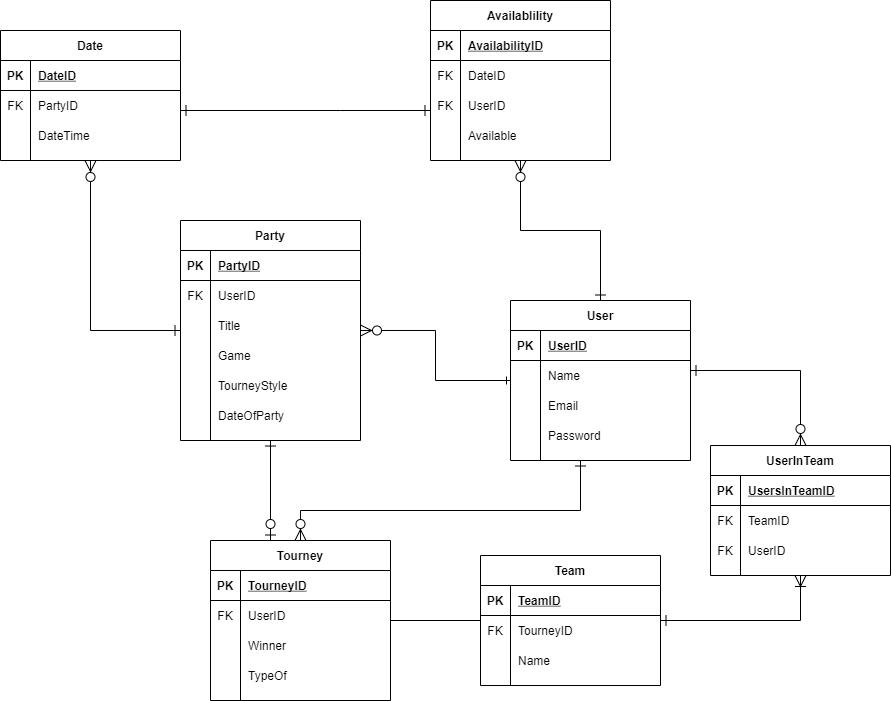

The diagram above was exported from draw.io. Its source (the exported page's mxGraphModel, read from the mxfile embedded in the PNG):
<mxGraphModel dx="1422" dy="794" grid="1" gridSize="10" guides="1" tooltips="1" connect="1" arrows="1" fold="1" page="1" pageScale="1" pageWidth="827" pageHeight="1169" math="0" shadow="0">
  <root>
    <mxCell id="0" />
    <mxCell id="1" parent="0" />
    <mxCell id="2" style="edgeStyle=orthogonalEdgeStyle;rounded=0;orthogonalLoop=1;jettySize=auto;html=1;endArrow=ERzeroToOne;endFill=1;startArrow=ERone;startFill=0;endSize=9;startSize=9;" edge="1" source="4" target="34" parent="1">
      <mxGeometry relative="1" as="geometry">
        <Array as="points">
          <mxPoint x="1010" y="530" />
          <mxPoint x="1010" y="530" />
        </Array>
      </mxGeometry>
    </mxCell>
    <mxCell id="3" style="edgeStyle=orthogonalEdgeStyle;rounded=0;orthogonalLoop=1;jettySize=auto;html=1;startArrow=ERone;startFill=0;endArrow=ERzeroToMany;endFill=1;startSize=9;endSize=9;" edge="1" source="4" target="78" parent="1">
      <mxGeometry relative="1" as="geometry">
        <Array as="points">
          <mxPoint x="830" y="340" />
        </Array>
      </mxGeometry>
    </mxCell>
    <mxCell id="4" value="Party" style="shape=table;startSize=30;container=1;collapsible=1;childLayout=tableLayout;fixedRows=1;rowLines=0;fontStyle=1;align=center;resizeLast=1;" vertex="1" parent="1">
      <mxGeometry x="920" y="230" width="180" height="220" as="geometry" />
    </mxCell>
    <mxCell id="5" value="" style="shape=partialRectangle;collapsible=0;dropTarget=0;pointerEvents=0;fillColor=none;top=0;left=0;bottom=1;right=0;points=[[0,0.5],[1,0.5]];portConstraint=eastwest;" vertex="1" parent="4">
      <mxGeometry y="30" width="180" height="30" as="geometry" />
    </mxCell>
    <mxCell id="6" value="PK" style="shape=partialRectangle;connectable=0;fillColor=none;top=0;left=0;bottom=0;right=0;fontStyle=1;overflow=hidden;" vertex="1" parent="5">
      <mxGeometry width="30" height="30" as="geometry" />
    </mxCell>
    <mxCell id="7" value="PartyID" style="shape=partialRectangle;connectable=0;fillColor=none;top=0;left=0;bottom=0;right=0;align=left;spacingLeft=6;fontStyle=5;overflow=hidden;" vertex="1" parent="5">
      <mxGeometry x="30" width="150" height="30" as="geometry" />
    </mxCell>
    <mxCell id="8" value="" style="shape=partialRectangle;collapsible=0;dropTarget=0;pointerEvents=0;fillColor=none;top=0;left=0;bottom=0;right=0;points=[[0,0.5],[1,0.5]];portConstraint=eastwest;" vertex="1" parent="4">
      <mxGeometry y="60" width="180" height="30" as="geometry" />
    </mxCell>
    <mxCell id="9" value="FK" style="shape=partialRectangle;connectable=0;fillColor=none;top=0;left=0;bottom=0;right=0;fontStyle=0;overflow=hidden;" vertex="1" parent="8">
      <mxGeometry width="30" height="30" as="geometry" />
    </mxCell>
    <mxCell id="10" value="UserID" style="shape=partialRectangle;connectable=0;fillColor=none;top=0;left=0;bottom=0;right=0;align=left;spacingLeft=6;fontStyle=0;overflow=hidden;" vertex="1" parent="8">
      <mxGeometry x="30" width="150" height="30" as="geometry" />
    </mxCell>
    <mxCell id="11" value="" style="shape=partialRectangle;collapsible=0;dropTarget=0;pointerEvents=0;fillColor=none;top=0;left=0;bottom=0;right=0;points=[[0,0.5],[1,0.5]];portConstraint=eastwest;" vertex="1" parent="4">
      <mxGeometry y="90" width="180" height="30" as="geometry" />
    </mxCell>
    <mxCell id="12" value="" style="shape=partialRectangle;connectable=0;fillColor=none;top=0;left=0;bottom=0;right=0;editable=1;overflow=hidden;" vertex="1" parent="11">
      <mxGeometry width="30" height="30" as="geometry" />
    </mxCell>
    <mxCell id="13" value="Title" style="shape=partialRectangle;connectable=0;fillColor=none;top=0;left=0;bottom=0;right=0;align=left;spacingLeft=6;overflow=hidden;" vertex="1" parent="11">
      <mxGeometry x="30" width="150" height="30" as="geometry" />
    </mxCell>
    <mxCell id="14" value="" style="shape=partialRectangle;collapsible=0;dropTarget=0;pointerEvents=0;fillColor=none;top=0;left=0;bottom=0;right=0;points=[[0,0.5],[1,0.5]];portConstraint=eastwest;" vertex="1" parent="4">
      <mxGeometry y="120" width="180" height="30" as="geometry" />
    </mxCell>
    <mxCell id="15" value="" style="shape=partialRectangle;connectable=0;fillColor=none;top=0;left=0;bottom=0;right=0;editable=1;overflow=hidden;" vertex="1" parent="14">
      <mxGeometry width="30" height="30" as="geometry" />
    </mxCell>
    <mxCell id="16" value="Game" style="shape=partialRectangle;connectable=0;fillColor=none;top=0;left=0;bottom=0;right=0;align=left;spacingLeft=6;overflow=hidden;" vertex="1" parent="14">
      <mxGeometry x="30" width="150" height="30" as="geometry" />
    </mxCell>
    <mxCell id="17" value="" style="shape=partialRectangle;collapsible=0;dropTarget=0;pointerEvents=0;fillColor=none;top=0;left=0;bottom=0;right=0;points=[[0,0.5],[1,0.5]];portConstraint=eastwest;" vertex="1" parent="4">
      <mxGeometry y="150" width="180" height="30" as="geometry" />
    </mxCell>
    <mxCell id="18" value="" style="shape=partialRectangle;connectable=0;fillColor=none;top=0;left=0;bottom=0;right=0;editable=1;overflow=hidden;" vertex="1" parent="17">
      <mxGeometry width="30" height="30" as="geometry" />
    </mxCell>
    <mxCell id="19" value="TourneyStyle" style="shape=partialRectangle;connectable=0;fillColor=none;top=0;left=0;bottom=0;right=0;align=left;spacingLeft=6;overflow=hidden;" vertex="1" parent="17">
      <mxGeometry x="30" width="150" height="30" as="geometry" />
    </mxCell>
    <mxCell id="20" value="" style="shape=partialRectangle;collapsible=0;dropTarget=0;pointerEvents=0;fillColor=none;top=0;left=0;bottom=0;right=0;points=[[0,0.5],[1,0.5]];portConstraint=eastwest;" vertex="1" parent="4">
      <mxGeometry y="180" width="180" height="30" as="geometry" />
    </mxCell>
    <mxCell id="21" value="" style="shape=partialRectangle;connectable=0;fillColor=none;top=0;left=0;bottom=0;right=0;editable=1;overflow=hidden;" vertex="1" parent="20">
      <mxGeometry width="30" height="30" as="geometry" />
    </mxCell>
    <mxCell id="22" value="DateOfParty" style="shape=partialRectangle;connectable=0;fillColor=none;top=0;left=0;bottom=0;right=0;align=left;spacingLeft=6;overflow=hidden;" vertex="1" parent="20">
      <mxGeometry x="30" width="150" height="30" as="geometry" />
    </mxCell>
    <mxCell id="23" style="edgeStyle=orthogonalEdgeStyle;rounded=0;orthogonalLoop=1;jettySize=auto;html=1;endArrow=none;endFill=0;" edge="1" source="24" target="34" parent="1">
      <mxGeometry relative="1" as="geometry" />
    </mxCell>
    <mxCell id="24" value="Team" style="shape=table;startSize=30;container=1;collapsible=1;childLayout=tableLayout;fixedRows=1;rowLines=0;fontStyle=1;align=center;resizeLast=1;" vertex="1" parent="1">
      <mxGeometry x="1220" y="565" width="180" height="130" as="geometry" />
    </mxCell>
    <mxCell id="25" value="" style="shape=partialRectangle;collapsible=0;dropTarget=0;pointerEvents=0;fillColor=none;top=0;left=0;bottom=1;right=0;points=[[0,0.5],[1,0.5]];portConstraint=eastwest;" vertex="1" parent="24">
      <mxGeometry y="30" width="180" height="30" as="geometry" />
    </mxCell>
    <mxCell id="26" value="PK" style="shape=partialRectangle;connectable=0;fillColor=none;top=0;left=0;bottom=0;right=0;fontStyle=1;overflow=hidden;" vertex="1" parent="25">
      <mxGeometry width="30" height="30" as="geometry" />
    </mxCell>
    <mxCell id="27" value="TeamID" style="shape=partialRectangle;connectable=0;fillColor=none;top=0;left=0;bottom=0;right=0;align=left;spacingLeft=6;fontStyle=5;overflow=hidden;" vertex="1" parent="25">
      <mxGeometry x="30" width="150" height="30" as="geometry" />
    </mxCell>
    <mxCell id="28" value="" style="shape=partialRectangle;collapsible=0;dropTarget=0;pointerEvents=0;fillColor=none;top=0;left=0;bottom=0;right=0;points=[[0,0.5],[1,0.5]];portConstraint=eastwest;" vertex="1" parent="24">
      <mxGeometry y="60" width="180" height="30" as="geometry" />
    </mxCell>
    <mxCell id="29" value="FK" style="shape=partialRectangle;connectable=0;fillColor=none;top=0;left=0;bottom=0;right=0;fontStyle=0;overflow=hidden;" vertex="1" parent="28">
      <mxGeometry width="30" height="30" as="geometry" />
    </mxCell>
    <mxCell id="30" value="TourneyID" style="shape=partialRectangle;connectable=0;fillColor=none;top=0;left=0;bottom=0;right=0;align=left;spacingLeft=6;fontStyle=0;overflow=hidden;" vertex="1" parent="28">
      <mxGeometry x="30" width="150" height="30" as="geometry" />
    </mxCell>
    <mxCell id="31" value="" style="shape=partialRectangle;collapsible=0;dropTarget=0;pointerEvents=0;fillColor=none;top=0;left=0;bottom=0;right=0;points=[[0,0.5],[1,0.5]];portConstraint=eastwest;" vertex="1" parent="24">
      <mxGeometry y="90" width="180" height="30" as="geometry" />
    </mxCell>
    <mxCell id="32" value="" style="shape=partialRectangle;connectable=0;fillColor=none;top=0;left=0;bottom=0;right=0;editable=1;overflow=hidden;" vertex="1" parent="31">
      <mxGeometry width="30" height="30" as="geometry" />
    </mxCell>
    <mxCell id="33" value="Name" style="shape=partialRectangle;connectable=0;fillColor=none;top=0;left=0;bottom=0;right=0;align=left;spacingLeft=6;overflow=hidden;" vertex="1" parent="31">
      <mxGeometry x="30" width="150" height="30" as="geometry" />
    </mxCell>
    <mxCell id="34" value="Tourney" style="shape=table;startSize=30;container=1;collapsible=1;childLayout=tableLayout;fixedRows=1;rowLines=0;fontStyle=1;align=center;resizeLast=1;" vertex="1" parent="1">
      <mxGeometry x="950" y="550" width="180" height="160" as="geometry" />
    </mxCell>
    <mxCell id="35" value="" style="shape=partialRectangle;collapsible=0;dropTarget=0;pointerEvents=0;fillColor=none;top=0;left=0;bottom=1;right=0;points=[[0,0.5],[1,0.5]];portConstraint=eastwest;" vertex="1" parent="34">
      <mxGeometry y="30" width="180" height="30" as="geometry" />
    </mxCell>
    <mxCell id="36" value="PK" style="shape=partialRectangle;connectable=0;fillColor=none;top=0;left=0;bottom=0;right=0;fontStyle=1;overflow=hidden;" vertex="1" parent="35">
      <mxGeometry width="30" height="30" as="geometry" />
    </mxCell>
    <mxCell id="37" value="TourneyID" style="shape=partialRectangle;connectable=0;fillColor=none;top=0;left=0;bottom=0;right=0;align=left;spacingLeft=6;fontStyle=5;overflow=hidden;" vertex="1" parent="35">
      <mxGeometry x="30" width="150" height="30" as="geometry" />
    </mxCell>
    <mxCell id="38" value="" style="shape=partialRectangle;collapsible=0;dropTarget=0;pointerEvents=0;fillColor=none;top=0;left=0;bottom=0;right=0;points=[[0,0.5],[1,0.5]];portConstraint=eastwest;" vertex="1" parent="34">
      <mxGeometry y="60" width="180" height="30" as="geometry" />
    </mxCell>
    <mxCell id="39" value="FK" style="shape=partialRectangle;connectable=0;fillColor=none;top=0;left=0;bottom=0;right=0;editable=1;overflow=hidden;" vertex="1" parent="38">
      <mxGeometry width="30" height="30" as="geometry" />
    </mxCell>
    <mxCell id="40" value="UserID" style="shape=partialRectangle;connectable=0;fillColor=none;top=0;left=0;bottom=0;right=0;align=left;spacingLeft=6;overflow=hidden;" vertex="1" parent="38">
      <mxGeometry x="30" width="150" height="30" as="geometry" />
    </mxCell>
    <mxCell id="41" value="" style="shape=partialRectangle;collapsible=0;dropTarget=0;pointerEvents=0;fillColor=none;top=0;left=0;bottom=0;right=0;points=[[0,0.5],[1,0.5]];portConstraint=eastwest;" vertex="1" parent="34">
      <mxGeometry y="90" width="180" height="30" as="geometry" />
    </mxCell>
    <mxCell id="42" value="" style="shape=partialRectangle;connectable=0;fillColor=none;top=0;left=0;bottom=0;right=0;editable=1;overflow=hidden;" vertex="1" parent="41">
      <mxGeometry width="30" height="30" as="geometry" />
    </mxCell>
    <mxCell id="43" value="Winner" style="shape=partialRectangle;connectable=0;fillColor=none;top=0;left=0;bottom=0;right=0;align=left;spacingLeft=6;overflow=hidden;" vertex="1" parent="41">
      <mxGeometry x="30" width="150" height="30" as="geometry" />
    </mxCell>
    <mxCell id="44" value="" style="shape=partialRectangle;collapsible=0;dropTarget=0;pointerEvents=0;fillColor=none;top=0;left=0;bottom=0;right=0;points=[[0,0.5],[1,0.5]];portConstraint=eastwest;" vertex="1" parent="34">
      <mxGeometry y="120" width="180" height="30" as="geometry" />
    </mxCell>
    <mxCell id="45" value="" style="shape=partialRectangle;connectable=0;fillColor=none;top=0;left=0;bottom=0;right=0;editable=1;overflow=hidden;" vertex="1" parent="44">
      <mxGeometry width="30" height="30" as="geometry" />
    </mxCell>
    <mxCell id="46" value="TypeOf" style="shape=partialRectangle;connectable=0;fillColor=none;top=0;left=0;bottom=0;right=0;align=left;spacingLeft=6;overflow=hidden;" vertex="1" parent="44">
      <mxGeometry x="30" width="150" height="30" as="geometry" />
    </mxCell>
    <mxCell id="47" style="edgeStyle=orthogonalEdgeStyle;rounded=0;orthogonalLoop=1;jettySize=auto;html=1;endArrow=ERzeroToMany;endFill=1;startSize=6;endSize=9;startArrow=ERone;startFill=0;" edge="1" source="51" target="4" parent="1">
      <mxGeometry relative="1" as="geometry" />
    </mxCell>
    <mxCell id="48" style="edgeStyle=orthogonalEdgeStyle;rounded=0;orthogonalLoop=1;jettySize=auto;html=1;endArrow=ERzeroToMany;endFill=1;startArrow=ERone;startFill=0;endSize=9;startSize=9;" edge="1" source="51" target="34" parent="1">
      <mxGeometry relative="1" as="geometry">
        <Array as="points">
          <mxPoint x="1320" y="520" />
          <mxPoint x="1040" y="520" />
        </Array>
      </mxGeometry>
    </mxCell>
    <mxCell id="49" style="edgeStyle=orthogonalEdgeStyle;rounded=0;orthogonalLoop=1;jettySize=auto;html=1;endArrow=ERzeroToMany;endFill=1;startArrow=ERone;startFill=0;endSize=9;startSize=9;" edge="1" source="51" target="65" parent="1">
      <mxGeometry relative="1" as="geometry" />
    </mxCell>
    <mxCell id="50" style="edgeStyle=orthogonalEdgeStyle;rounded=0;orthogonalLoop=1;jettySize=auto;html=1;startArrow=ERone;startFill=0;endArrow=ERzeroToMany;endFill=1;startSize=9;endSize=9;" edge="1" source="51" target="89" parent="1">
      <mxGeometry relative="1" as="geometry">
        <Array as="points">
          <mxPoint x="1540" y="380" />
        </Array>
      </mxGeometry>
    </mxCell>
    <mxCell id="51" value="User" style="shape=table;startSize=30;container=1;collapsible=1;childLayout=tableLayout;fixedRows=1;rowLines=0;fontStyle=1;align=center;resizeLast=1;" vertex="1" parent="1">
      <mxGeometry x="1250" y="310" width="180" height="160" as="geometry" />
    </mxCell>
    <mxCell id="52" value="" style="shape=partialRectangle;collapsible=0;dropTarget=0;pointerEvents=0;fillColor=none;top=0;left=0;bottom=1;right=0;points=[[0,0.5],[1,0.5]];portConstraint=eastwest;" vertex="1" parent="51">
      <mxGeometry y="30" width="180" height="30" as="geometry" />
    </mxCell>
    <mxCell id="53" value="PK" style="shape=partialRectangle;connectable=0;fillColor=none;top=0;left=0;bottom=0;right=0;fontStyle=1;overflow=hidden;" vertex="1" parent="52">
      <mxGeometry width="30" height="30" as="geometry" />
    </mxCell>
    <mxCell id="54" value="UserID" style="shape=partialRectangle;connectable=0;fillColor=none;top=0;left=0;bottom=0;right=0;align=left;spacingLeft=6;fontStyle=5;overflow=hidden;" vertex="1" parent="52">
      <mxGeometry x="30" width="150" height="30" as="geometry" />
    </mxCell>
    <mxCell id="55" value="" style="shape=partialRectangle;collapsible=0;dropTarget=0;pointerEvents=0;fillColor=none;top=0;left=0;bottom=0;right=0;points=[[0,0.5],[1,0.5]];portConstraint=eastwest;" vertex="1" parent="51">
      <mxGeometry y="60" width="180" height="30" as="geometry" />
    </mxCell>
    <mxCell id="56" value="" style="shape=partialRectangle;connectable=0;fillColor=none;top=0;left=0;bottom=0;right=0;editable=1;overflow=hidden;" vertex="1" parent="55">
      <mxGeometry width="30" height="30" as="geometry" />
    </mxCell>
    <mxCell id="57" value="Name" style="shape=partialRectangle;connectable=0;fillColor=none;top=0;left=0;bottom=0;right=0;align=left;spacingLeft=6;overflow=hidden;" vertex="1" parent="55">
      <mxGeometry x="30" width="150" height="30" as="geometry" />
    </mxCell>
    <mxCell id="58" value="" style="shape=partialRectangle;collapsible=0;dropTarget=0;pointerEvents=0;fillColor=none;top=0;left=0;bottom=0;right=0;points=[[0,0.5],[1,0.5]];portConstraint=eastwest;" vertex="1" parent="51">
      <mxGeometry y="90" width="180" height="30" as="geometry" />
    </mxCell>
    <mxCell id="59" value="" style="shape=partialRectangle;connectable=0;fillColor=none;top=0;left=0;bottom=0;right=0;editable=1;overflow=hidden;" vertex="1" parent="58">
      <mxGeometry width="30" height="30" as="geometry" />
    </mxCell>
    <mxCell id="60" value="Email" style="shape=partialRectangle;connectable=0;fillColor=none;top=0;left=0;bottom=0;right=0;align=left;spacingLeft=6;overflow=hidden;" vertex="1" parent="58">
      <mxGeometry x="30" width="150" height="30" as="geometry" />
    </mxCell>
    <mxCell id="61" value="" style="shape=partialRectangle;collapsible=0;dropTarget=0;pointerEvents=0;fillColor=none;top=0;left=0;bottom=0;right=0;points=[[0,0.5],[1,0.5]];portConstraint=eastwest;" vertex="1" parent="51">
      <mxGeometry y="120" width="180" height="30" as="geometry" />
    </mxCell>
    <mxCell id="62" value="" style="shape=partialRectangle;connectable=0;fillColor=none;top=0;left=0;bottom=0;right=0;editable=1;overflow=hidden;" vertex="1" parent="61">
      <mxGeometry width="30" height="30" as="geometry" />
    </mxCell>
    <mxCell id="63" value="Password" style="shape=partialRectangle;connectable=0;fillColor=none;top=0;left=0;bottom=0;right=0;align=left;spacingLeft=6;overflow=hidden;" vertex="1" parent="61">
      <mxGeometry x="30" width="150" height="30" as="geometry" />
    </mxCell>
    <mxCell id="64" style="edgeStyle=orthogonalEdgeStyle;rounded=0;orthogonalLoop=1;jettySize=auto;html=1;startArrow=ERone;startFill=0;endArrow=ERone;endFill=0;startSize=9;endSize=9;" edge="1" source="65" target="78" parent="1">
      <mxGeometry relative="1" as="geometry">
        <Array as="points">
          <mxPoint x="1080" y="120" />
          <mxPoint x="1080" y="120" />
        </Array>
      </mxGeometry>
    </mxCell>
    <mxCell id="65" value="Availablility" style="shape=table;startSize=30;container=1;collapsible=1;childLayout=tableLayout;fixedRows=1;rowLines=0;fontStyle=1;align=center;resizeLast=1;" vertex="1" parent="1">
      <mxGeometry x="1170" y="10" width="180" height="160" as="geometry" />
    </mxCell>
    <mxCell id="66" value="" style="shape=partialRectangle;collapsible=0;dropTarget=0;pointerEvents=0;fillColor=none;top=0;left=0;bottom=1;right=0;points=[[0,0.5],[1,0.5]];portConstraint=eastwest;" vertex="1" parent="65">
      <mxGeometry y="30" width="180" height="30" as="geometry" />
    </mxCell>
    <mxCell id="67" value="PK" style="shape=partialRectangle;connectable=0;fillColor=none;top=0;left=0;bottom=0;right=0;fontStyle=1;overflow=hidden;" vertex="1" parent="66">
      <mxGeometry width="30" height="30" as="geometry" />
    </mxCell>
    <mxCell id="68" value="AvailabilityID" style="shape=partialRectangle;connectable=0;fillColor=none;top=0;left=0;bottom=0;right=0;align=left;spacingLeft=6;fontStyle=5;overflow=hidden;" vertex="1" parent="66">
      <mxGeometry x="30" width="150" height="30" as="geometry" />
    </mxCell>
    <mxCell id="69" value="" style="shape=partialRectangle;collapsible=0;dropTarget=0;pointerEvents=0;fillColor=none;top=0;left=0;bottom=0;right=0;points=[[0,0.5],[1,0.5]];portConstraint=eastwest;" vertex="1" parent="65">
      <mxGeometry y="60" width="180" height="30" as="geometry" />
    </mxCell>
    <mxCell id="70" value="FK" style="shape=partialRectangle;connectable=0;fillColor=none;top=0;left=0;bottom=0;right=0;editable=1;overflow=hidden;" vertex="1" parent="69">
      <mxGeometry width="30" height="30" as="geometry" />
    </mxCell>
    <mxCell id="71" value="DateID" style="shape=partialRectangle;connectable=0;fillColor=none;top=0;left=0;bottom=0;right=0;align=left;spacingLeft=6;overflow=hidden;" vertex="1" parent="69">
      <mxGeometry x="30" width="150" height="30" as="geometry" />
    </mxCell>
    <mxCell id="72" value="" style="shape=partialRectangle;collapsible=0;dropTarget=0;pointerEvents=0;fillColor=none;top=0;left=0;bottom=0;right=0;points=[[0,0.5],[1,0.5]];portConstraint=eastwest;" vertex="1" parent="65">
      <mxGeometry y="90" width="180" height="30" as="geometry" />
    </mxCell>
    <mxCell id="73" value="FK" style="shape=partialRectangle;connectable=0;fillColor=none;top=0;left=0;bottom=0;right=0;editable=1;overflow=hidden;" vertex="1" parent="72">
      <mxGeometry width="30" height="30" as="geometry" />
    </mxCell>
    <mxCell id="74" value="UserID" style="shape=partialRectangle;connectable=0;fillColor=none;top=0;left=0;bottom=0;right=0;align=left;spacingLeft=6;overflow=hidden;" vertex="1" parent="72">
      <mxGeometry x="30" width="150" height="30" as="geometry" />
    </mxCell>
    <mxCell id="75" value="" style="shape=partialRectangle;collapsible=0;dropTarget=0;pointerEvents=0;fillColor=none;top=0;left=0;bottom=0;right=0;points=[[0,0.5],[1,0.5]];portConstraint=eastwest;" vertex="1" parent="65">
      <mxGeometry y="120" width="180" height="30" as="geometry" />
    </mxCell>
    <mxCell id="76" value="" style="shape=partialRectangle;connectable=0;fillColor=none;top=0;left=0;bottom=0;right=0;editable=1;overflow=hidden;" vertex="1" parent="75">
      <mxGeometry width="30" height="30" as="geometry" />
    </mxCell>
    <mxCell id="77" value="Available" style="shape=partialRectangle;connectable=0;fillColor=none;top=0;left=0;bottom=0;right=0;align=left;spacingLeft=6;overflow=hidden;" vertex="1" parent="75">
      <mxGeometry x="30" width="150" height="30" as="geometry" />
    </mxCell>
    <mxCell id="78" value="Date" style="shape=table;startSize=30;container=1;collapsible=1;childLayout=tableLayout;fixedRows=1;rowLines=0;fontStyle=1;align=center;resizeLast=1;" vertex="1" parent="1">
      <mxGeometry x="740" y="40" width="180" height="130" as="geometry" />
    </mxCell>
    <mxCell id="79" value="" style="shape=partialRectangle;collapsible=0;dropTarget=0;pointerEvents=0;fillColor=none;top=0;left=0;bottom=1;right=0;points=[[0,0.5],[1,0.5]];portConstraint=eastwest;" vertex="1" parent="78">
      <mxGeometry y="30" width="180" height="30" as="geometry" />
    </mxCell>
    <mxCell id="80" value="PK" style="shape=partialRectangle;connectable=0;fillColor=none;top=0;left=0;bottom=0;right=0;fontStyle=1;overflow=hidden;" vertex="1" parent="79">
      <mxGeometry width="30" height="30" as="geometry" />
    </mxCell>
    <mxCell id="81" value="DateID" style="shape=partialRectangle;connectable=0;fillColor=none;top=0;left=0;bottom=0;right=0;align=left;spacingLeft=6;fontStyle=5;overflow=hidden;" vertex="1" parent="79">
      <mxGeometry x="30" width="150" height="30" as="geometry" />
    </mxCell>
    <mxCell id="82" value="" style="shape=partialRectangle;collapsible=0;dropTarget=0;pointerEvents=0;fillColor=none;top=0;left=0;bottom=0;right=0;points=[[0,0.5],[1,0.5]];portConstraint=eastwest;" vertex="1" parent="78">
      <mxGeometry y="60" width="180" height="30" as="geometry" />
    </mxCell>
    <mxCell id="83" value="FK" style="shape=partialRectangle;connectable=0;fillColor=none;top=0;left=0;bottom=0;right=0;editable=1;overflow=hidden;" vertex="1" parent="82">
      <mxGeometry width="30" height="30" as="geometry" />
    </mxCell>
    <mxCell id="84" value="PartyID" style="shape=partialRectangle;connectable=0;fillColor=none;top=0;left=0;bottom=0;right=0;align=left;spacingLeft=6;overflow=hidden;" vertex="1" parent="82">
      <mxGeometry x="30" width="150" height="30" as="geometry" />
    </mxCell>
    <mxCell id="85" value="" style="shape=partialRectangle;collapsible=0;dropTarget=0;pointerEvents=0;fillColor=none;top=0;left=0;bottom=0;right=0;points=[[0,0.5],[1,0.5]];portConstraint=eastwest;" vertex="1" parent="78">
      <mxGeometry y="90" width="180" height="30" as="geometry" />
    </mxCell>
    <mxCell id="86" value="" style="shape=partialRectangle;connectable=0;fillColor=none;top=0;left=0;bottom=0;right=0;editable=1;overflow=hidden;" vertex="1" parent="85">
      <mxGeometry width="30" height="30" as="geometry" />
    </mxCell>
    <mxCell id="87" value="DateTime" style="shape=partialRectangle;connectable=0;fillColor=none;top=0;left=0;bottom=0;right=0;align=left;spacingLeft=6;overflow=hidden;" vertex="1" parent="85">
      <mxGeometry x="30" width="150" height="30" as="geometry" />
    </mxCell>
    <mxCell id="88" style="edgeStyle=orthogonalEdgeStyle;rounded=0;orthogonalLoop=1;jettySize=auto;html=1;startArrow=ERoneToMany;startFill=0;endArrow=ERone;endFill=0;startSize=9;endSize=9;" edge="1" source="89" target="24" parent="1">
      <mxGeometry relative="1" as="geometry">
        <Array as="points">
          <mxPoint x="1540" y="630" />
        </Array>
      </mxGeometry>
    </mxCell>
    <mxCell id="89" value="UserInTeam" style="shape=table;startSize=30;container=1;collapsible=1;childLayout=tableLayout;fixedRows=1;rowLines=0;fontStyle=1;align=center;resizeLast=1;" vertex="1" parent="1">
      <mxGeometry x="1450" y="455" width="180" height="130" as="geometry" />
    </mxCell>
    <mxCell id="90" value="" style="shape=partialRectangle;collapsible=0;dropTarget=0;pointerEvents=0;fillColor=none;top=0;left=0;bottom=1;right=0;points=[[0,0.5],[1,0.5]];portConstraint=eastwest;" vertex="1" parent="89">
      <mxGeometry y="30" width="180" height="30" as="geometry" />
    </mxCell>
    <mxCell id="91" value="PK" style="shape=partialRectangle;connectable=0;fillColor=none;top=0;left=0;bottom=0;right=0;fontStyle=1;overflow=hidden;" vertex="1" parent="90">
      <mxGeometry width="30" height="30" as="geometry" />
    </mxCell>
    <mxCell id="92" value="UsersInTeamID" style="shape=partialRectangle;connectable=0;fillColor=none;top=0;left=0;bottom=0;right=0;align=left;spacingLeft=6;fontStyle=5;overflow=hidden;" vertex="1" parent="90">
      <mxGeometry x="30" width="150" height="30" as="geometry" />
    </mxCell>
    <mxCell id="93" value="" style="shape=partialRectangle;collapsible=0;dropTarget=0;pointerEvents=0;fillColor=none;top=0;left=0;bottom=0;right=0;points=[[0,0.5],[1,0.5]];portConstraint=eastwest;" vertex="1" parent="89">
      <mxGeometry y="60" width="180" height="30" as="geometry" />
    </mxCell>
    <mxCell id="94" value="FK" style="shape=partialRectangle;connectable=0;fillColor=none;top=0;left=0;bottom=0;right=0;fontStyle=0;overflow=hidden;" vertex="1" parent="93">
      <mxGeometry width="30" height="30" as="geometry" />
    </mxCell>
    <mxCell id="95" value="TeamID" style="shape=partialRectangle;connectable=0;fillColor=none;top=0;left=0;bottom=0;right=0;align=left;spacingLeft=6;fontStyle=0;overflow=hidden;" vertex="1" parent="93">
      <mxGeometry x="30" width="150" height="30" as="geometry" />
    </mxCell>
    <mxCell id="96" value="" style="shape=partialRectangle;collapsible=0;dropTarget=0;pointerEvents=0;fillColor=none;top=0;left=0;bottom=0;right=0;points=[[0,0.5],[1,0.5]];portConstraint=eastwest;" vertex="1" parent="89">
      <mxGeometry y="90" width="180" height="30" as="geometry" />
    </mxCell>
    <mxCell id="97" value="FK" style="shape=partialRectangle;connectable=0;fillColor=none;top=0;left=0;bottom=0;right=0;editable=1;overflow=hidden;" vertex="1" parent="96">
      <mxGeometry width="30" height="30" as="geometry" />
    </mxCell>
    <mxCell id="98" value="UserID" style="shape=partialRectangle;connectable=0;fillColor=none;top=0;left=0;bottom=0;right=0;align=left;spacingLeft=6;overflow=hidden;" vertex="1" parent="96">
      <mxGeometry x="30" width="150" height="30" as="geometry" />
    </mxCell>
  </root>
</mxGraphModel>